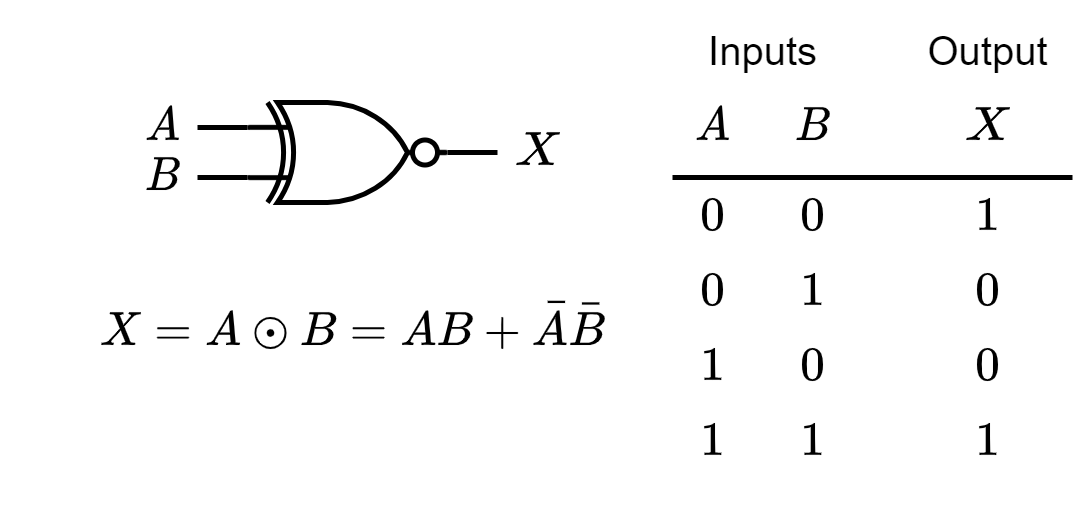

The diagram above was exported from draw.io. Its source (the exported page's mxGraphModel, read from the mxfile embedded in the PNG):
<mxGraphModel dx="314" dy="228" grid="1" gridSize="5" guides="1" tooltips="1" connect="1" arrows="1" fold="1" page="1" pageScale="1" pageWidth="827" pageHeight="1169" math="1" shadow="0">
  <root>
    <mxCell id="0" />
    <mxCell id="1" parent="0" />
    <mxCell id="zYpCQKFrV_kiHlgNc0L4-3" value="" style="endArrow=none;html=1;rounded=0;entryX=0;entryY=0.25;entryDx=0;entryDy=0;entryPerimeter=0;" parent="1" edge="1">
      <mxGeometry width="50" height="50" relative="1" as="geometry">
        <mxPoint x="160" y="145" as="sourcePoint" />
        <mxPoint x="170" y="145" as="targetPoint" />
      </mxGeometry>
    </mxCell>
    <mxCell id="zYpCQKFrV_kiHlgNc0L4-4" value="" style="endArrow=none;html=1;rounded=0;entryX=0;entryY=0.75;entryDx=0;entryDy=0;entryPerimeter=0;" parent="1" edge="1">
      <mxGeometry width="50" height="50" relative="1" as="geometry">
        <mxPoint x="160" y="155" as="sourcePoint" />
        <mxPoint x="170" y="155" as="targetPoint" />
      </mxGeometry>
    </mxCell>
    <mxCell id="zYpCQKFrV_kiHlgNc0L4-5" value="" style="endArrow=none;html=1;rounded=0;exitX=1;exitY=0.5;exitDx=0;exitDy=0;exitPerimeter=0;" parent="1" edge="1">
      <mxGeometry width="50" height="50" relative="1" as="geometry">
        <mxPoint x="210" y="150" as="sourcePoint" />
        <mxPoint x="220" y="150" as="targetPoint" />
      </mxGeometry>
    </mxCell>
    <mxCell id="zYpCQKFrV_kiHlgNc0L4-6" value="$$A$$" style="text;html=1;align=center;verticalAlign=middle;resizable=1;points=[];autosize=1;strokeColor=none;fillColor=none;fontSize=8;movable=1;rotatable=1;deletable=1;editable=1;connectable=1;" parent="1" vertex="1">
      <mxGeometry x="145" y="140" width="15" height="10" as="geometry" />
    </mxCell>
    <mxCell id="zYpCQKFrV_kiHlgNc0L4-7" value="$$B$$" style="text;html=1;align=center;verticalAlign=middle;resizable=1;points=[];autosize=1;strokeColor=none;fillColor=none;fontSize=8;movable=1;rotatable=1;deletable=1;editable=1;connectable=1;" parent="1" vertex="1">
      <mxGeometry x="145" y="150" width="15" height="10" as="geometry" />
    </mxCell>
    <mxCell id="zYpCQKFrV_kiHlgNc0L4-8" value="$$X$$" style="text;html=1;align=center;verticalAlign=middle;resizable=1;points=[];autosize=1;strokeColor=none;fillColor=none;fontSize=8;movable=1;rotatable=1;deletable=1;editable=1;connectable=1;" parent="1" vertex="1">
      <mxGeometry x="220" y="145" width="15" height="10" as="geometry" />
    </mxCell>
    <mxCell id="zYpCQKFrV_kiHlgNc0L4-9" value="Inputs" style="text;html=1;align=center;verticalAlign=middle;resizable=0;points=[];autosize=1;strokeColor=none;fillColor=none;fontSize=8;" parent="1" vertex="1">
      <mxGeometry x="255" y="120" width="35" height="20" as="geometry" />
    </mxCell>
    <mxCell id="zYpCQKFrV_kiHlgNc0L4-10" value="Output" style="text;html=1;align=center;verticalAlign=middle;resizable=0;points=[];autosize=1;strokeColor=none;fillColor=none;fontSize=8;" parent="1" vertex="1">
      <mxGeometry x="300" y="120" width="35" height="20" as="geometry" />
    </mxCell>
    <mxCell id="zYpCQKFrV_kiHlgNc0L4-11" value="$$A$$" style="text;html=1;align=center;verticalAlign=middle;resizable=1;points=[];autosize=1;strokeColor=none;fillColor=none;fontSize=8;movable=1;rotatable=1;deletable=1;editable=1;connectable=1;" parent="1" vertex="1">
      <mxGeometry x="255" y="140" width="15" height="10" as="geometry" />
    </mxCell>
    <mxCell id="zYpCQKFrV_kiHlgNc0L4-12" value="$$B$$" style="text;html=1;align=center;verticalAlign=middle;resizable=1;points=[];autosize=1;strokeColor=none;fillColor=none;fontSize=8;movable=1;rotatable=1;deletable=1;editable=1;connectable=1;" parent="1" vertex="1">
      <mxGeometry x="275" y="140" width="15" height="10" as="geometry" />
    </mxCell>
    <mxCell id="zYpCQKFrV_kiHlgNc0L4-13" value="$$X$$" style="text;html=1;align=center;verticalAlign=middle;resizable=1;points=[];autosize=1;strokeColor=none;fillColor=none;fontSize=8;movable=1;rotatable=1;deletable=1;editable=1;connectable=1;" parent="1" vertex="1">
      <mxGeometry x="310" y="140" width="15" height="10" as="geometry" />
    </mxCell>
    <mxCell id="zYpCQKFrV_kiHlgNc0L4-14" value="" style="endArrow=none;html=1;rounded=0;fontSize=8;" parent="1" edge="1">
      <mxGeometry width="50" height="50" relative="1" as="geometry">
        <mxPoint x="255" y="155" as="sourcePoint" />
        <mxPoint x="335" y="155" as="targetPoint" />
      </mxGeometry>
    </mxCell>
    <mxCell id="zYpCQKFrV_kiHlgNc0L4-15" value="$$0$$" style="text;html=1;align=center;verticalAlign=middle;resizable=1;points=[];autosize=1;strokeColor=none;fillColor=none;fontSize=8;movable=1;rotatable=1;deletable=1;editable=1;connectable=1;" parent="1" vertex="1">
      <mxGeometry x="255" y="155" width="15" height="15" as="geometry" />
    </mxCell>
    <mxCell id="zYpCQKFrV_kiHlgNc0L4-16" value="$$1$$" style="text;html=1;align=center;verticalAlign=middle;resizable=1;points=[];autosize=1;strokeColor=none;fillColor=none;fontSize=8;movable=1;rotatable=1;deletable=1;editable=1;connectable=1;" parent="1" vertex="1">
      <mxGeometry x="275" y="170" width="15" height="15" as="geometry" />
    </mxCell>
    <mxCell id="zYpCQKFrV_kiHlgNc0L4-17" value="$$0$$" style="text;html=1;align=center;verticalAlign=middle;resizable=1;points=[];autosize=1;strokeColor=none;fillColor=none;fontSize=8;movable=1;rotatable=1;deletable=1;editable=1;connectable=1;" parent="1" vertex="1">
      <mxGeometry x="275" y="155" width="15" height="15" as="geometry" />
    </mxCell>
    <mxCell id="zYpCQKFrV_kiHlgNc0L4-18" value="$$0$$" style="text;html=1;align=center;verticalAlign=middle;resizable=1;points=[];autosize=1;strokeColor=none;fillColor=none;fontSize=8;movable=1;rotatable=1;deletable=1;editable=1;connectable=1;" parent="1" vertex="1">
      <mxGeometry x="255" y="170" width="15" height="15" as="geometry" />
    </mxCell>
    <mxCell id="zYpCQKFrV_kiHlgNc0L4-19" value="$$0$$" style="text;html=1;align=center;verticalAlign=middle;resizable=1;points=[];autosize=1;strokeColor=none;fillColor=none;fontSize=8;movable=1;rotatable=1;deletable=1;editable=1;connectable=1;" parent="1" vertex="1">
      <mxGeometry x="275" y="185" width="15" height="15" as="geometry" />
    </mxCell>
    <mxCell id="zYpCQKFrV_kiHlgNc0L4-20" value="$$1$$" style="text;html=1;align=center;verticalAlign=middle;resizable=1;points=[];autosize=1;strokeColor=none;fillColor=none;fontSize=8;movable=1;rotatable=1;deletable=1;editable=1;connectable=1;" parent="1" vertex="1">
      <mxGeometry x="255" y="185" width="15" height="15" as="geometry" />
    </mxCell>
    <mxCell id="zYpCQKFrV_kiHlgNc0L4-21" value="$$1$$" style="text;html=1;align=center;verticalAlign=middle;resizable=1;points=[];autosize=1;strokeColor=none;fillColor=none;fontSize=8;movable=1;rotatable=1;deletable=1;editable=1;connectable=1;" parent="1" vertex="1">
      <mxGeometry x="255" y="200" width="15" height="15" as="geometry" />
    </mxCell>
    <mxCell id="zYpCQKFrV_kiHlgNc0L4-22" value="$$1$$" style="text;html=1;align=center;verticalAlign=middle;resizable=1;points=[];autosize=1;strokeColor=none;fillColor=none;fontSize=8;movable=1;rotatable=1;deletable=1;editable=1;connectable=1;" parent="1" vertex="1">
      <mxGeometry x="275" y="200" width="15" height="15" as="geometry" />
    </mxCell>
    <mxCell id="zYpCQKFrV_kiHlgNc0L4-23" value="$$0$$" style="text;html=1;align=center;verticalAlign=middle;resizable=1;points=[];autosize=1;strokeColor=none;fillColor=none;fontSize=8;movable=1;rotatable=1;deletable=1;editable=1;connectable=1;" parent="1" vertex="1">
      <mxGeometry x="310" y="170" width="15" height="15" as="geometry" />
    </mxCell>
    <mxCell id="zYpCQKFrV_kiHlgNc0L4-27" value="$$X=A\odot&amp;nbsp;B=AB+\bar{A}\bar{B}$$" style="text;html=1;align=center;verticalAlign=middle;resizable=0;points=[];autosize=1;strokeColor=none;fillColor=none;fontSize=8;" parent="1" vertex="1">
      <mxGeometry x="121" y="175" width="140" height="20" as="geometry" />
    </mxCell>
    <mxCell id="zYpCQKFrV_kiHlgNc0L4-29" value="$$1$$" style="text;html=1;align=center;verticalAlign=middle;resizable=1;points=[];autosize=1;strokeColor=none;fillColor=none;fontSize=8;movable=1;rotatable=1;deletable=1;editable=1;connectable=1;" parent="1" vertex="1">
      <mxGeometry x="310" y="155" width="15" height="15" as="geometry" />
    </mxCell>
    <mxCell id="zYpCQKFrV_kiHlgNc0L4-30" value="$$1$$" style="text;html=1;align=center;verticalAlign=middle;resizable=1;points=[];autosize=1;strokeColor=none;fillColor=none;fontSize=8;movable=1;rotatable=1;deletable=1;editable=1;connectable=1;" parent="1" vertex="1">
      <mxGeometry x="310" y="200" width="15" height="15" as="geometry" />
    </mxCell>
    <mxCell id="4qNgSy-V0JRc_zLBqqKe-1" value="" style="verticalLabelPosition=bottom;shadow=0;dashed=0;align=center;html=1;verticalAlign=top;shape=mxgraph.electrical.logic_gates.logic_gate;operation=xor;" parent="1" vertex="1">
      <mxGeometry x="170" y="140" width="40" height="20" as="geometry" />
    </mxCell>
    <mxCell id="4qNgSy-V0JRc_zLBqqKe-2" value="$$0$$" style="text;html=1;align=center;verticalAlign=middle;resizable=1;points=[];autosize=1;strokeColor=none;fillColor=none;fontSize=8;movable=1;rotatable=1;deletable=1;editable=1;connectable=1;" parent="1" vertex="1">
      <mxGeometry x="310" y="185" width="15" height="15" as="geometry" />
    </mxCell>
    <mxCell id="y1jefy4_hR12YCnmHwNh-1" value="" style="ellipse;whiteSpace=wrap;html=1;aspect=fixed;" vertex="1" parent="1">
      <mxGeometry x="203" y="147.5" width="5" height="5" as="geometry" />
    </mxCell>
  </root>
</mxGraphModel>